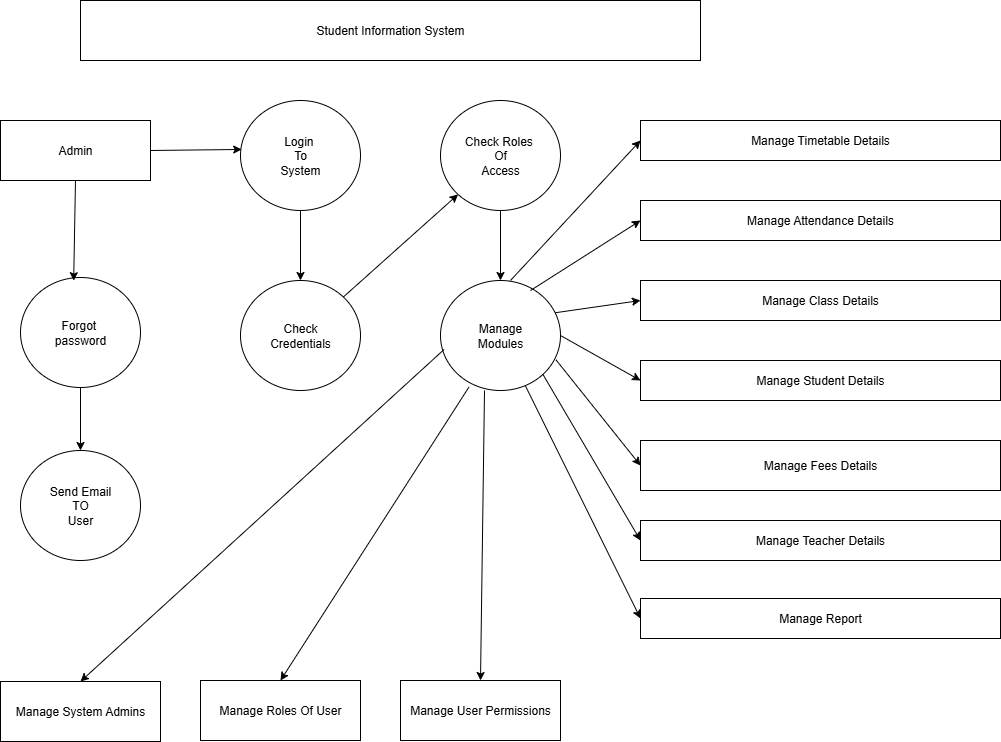

The diagram above was exported from draw.io. Its source (the exported page's mxGraphModel, read from the mxfile embedded in the PNG):
<mxGraphModel dx="1042" dy="562" grid="1" gridSize="10" guides="1" tooltips="1" connect="1" arrows="1" fold="1" page="1" pageScale="1" pageWidth="827" pageHeight="1169" math="0" shadow="0">
  <root>
    <mxCell id="0" />
    <mxCell id="1" parent="0" />
    <mxCell id="929cSQr7vGkmC171foJW-1" value="Student Information System" style="rounded=0;whiteSpace=wrap;html=1;fillColor=light-dark(#FFFFFF,#FFB570);" vertex="1" parent="1">
      <mxGeometry x="120" y="80" width="620" height="60" as="geometry" />
    </mxCell>
    <mxCell id="929cSQr7vGkmC171foJW-3" value="Admin" style="rounded=0;whiteSpace=wrap;html=1;fillColor=light-dark(#FFFFFF,#FFB570);" vertex="1" parent="1">
      <mxGeometry x="40" y="200" width="150" height="60" as="geometry" />
    </mxCell>
    <mxCell id="929cSQr7vGkmC171foJW-4" value="Login&amp;nbsp;&lt;div&gt;To&lt;/div&gt;&lt;div&gt;System&lt;/div&gt;" style="ellipse;whiteSpace=wrap;html=1;fillColor=light-dark(#FFFFFF,#FFB570);" vertex="1" parent="1">
      <mxGeometry x="280" y="180" width="120" height="110" as="geometry" />
    </mxCell>
    <mxCell id="929cSQr7vGkmC171foJW-5" value="Forgot&amp;nbsp;&lt;div&gt;password&lt;/div&gt;" style="ellipse;whiteSpace=wrap;html=1;fillColor=light-dark(#FFFFFF,#FFB570);" vertex="1" parent="1">
      <mxGeometry x="60" y="357" width="120" height="110" as="geometry" />
    </mxCell>
    <mxCell id="929cSQr7vGkmC171foJW-11" value="" style="endArrow=classic;html=1;rounded=0;exitX=1;exitY=0.5;exitDx=0;exitDy=0;entryX=0.01;entryY=0.445;entryDx=0;entryDy=0;entryPerimeter=0;" edge="1" parent="1" source="929cSQr7vGkmC171foJW-3" target="929cSQr7vGkmC171foJW-4">
      <mxGeometry width="50" height="50" relative="1" as="geometry">
        <mxPoint x="460" y="240" as="sourcePoint" />
        <mxPoint x="510" y="190" as="targetPoint" />
      </mxGeometry>
    </mxCell>
    <mxCell id="929cSQr7vGkmC171foJW-13" value="" style="endArrow=classic;html=1;rounded=0;entryX=0.443;entryY=0.029;entryDx=0;entryDy=0;exitX=0.5;exitY=1;exitDx=0;exitDy=0;entryPerimeter=0;" edge="1" parent="1" source="929cSQr7vGkmC171foJW-3" target="929cSQr7vGkmC171foJW-5">
      <mxGeometry width="50" height="50" relative="1" as="geometry">
        <mxPoint x="460" y="240" as="sourcePoint" />
        <mxPoint x="510" y="190" as="targetPoint" />
      </mxGeometry>
    </mxCell>
    <mxCell id="929cSQr7vGkmC171foJW-15" value="Send Email&lt;div&gt;TO&lt;/div&gt;&lt;div&gt;User&lt;/div&gt;" style="ellipse;whiteSpace=wrap;html=1;fillColor=light-dark(#FFFFFF,#FFB570);" vertex="1" parent="1">
      <mxGeometry x="60" y="530" width="120" height="110" as="geometry" />
    </mxCell>
    <mxCell id="929cSQr7vGkmC171foJW-16" value="Check Roles&amp;nbsp;&lt;div&gt;Of&lt;/div&gt;&lt;div&gt;Access&lt;/div&gt;" style="ellipse;whiteSpace=wrap;html=1;fillColor=light-dark(#FFFFFF,#FFB570);" vertex="1" parent="1">
      <mxGeometry x="480" y="180" width="120" height="110" as="geometry" />
    </mxCell>
    <mxCell id="929cSQr7vGkmC171foJW-18" value="Check&lt;div&gt;Credentials&lt;/div&gt;" style="ellipse;whiteSpace=wrap;html=1;fillColor=light-dark(#FFFFFF,#FFB570);" vertex="1" parent="1">
      <mxGeometry x="280" y="360" width="120" height="110" as="geometry" />
    </mxCell>
    <mxCell id="929cSQr7vGkmC171foJW-19" value="Manage&lt;div&gt;Modules&lt;/div&gt;" style="ellipse;whiteSpace=wrap;html=1;fillColor=light-dark(#FFFFFF,#FFB570);" vertex="1" parent="1">
      <mxGeometry x="480" y="360" width="120" height="110" as="geometry" />
    </mxCell>
    <mxCell id="929cSQr7vGkmC171foJW-20" value="" style="endArrow=classic;html=1;rounded=0;entryX=0;entryY=1;entryDx=0;entryDy=0;" edge="1" parent="1" source="929cSQr7vGkmC171foJW-18" target="929cSQr7vGkmC171foJW-16">
      <mxGeometry width="50" height="50" relative="1" as="geometry">
        <mxPoint x="460" y="390" as="sourcePoint" />
        <mxPoint x="510" y="340" as="targetPoint" />
      </mxGeometry>
    </mxCell>
    <mxCell id="929cSQr7vGkmC171foJW-21" value="" style="endArrow=classic;html=1;rounded=0;entryX=0.5;entryY=0;entryDx=0;entryDy=0;exitX=0.5;exitY=1;exitDx=0;exitDy=0;" edge="1" parent="1" source="929cSQr7vGkmC171foJW-16" target="929cSQr7vGkmC171foJW-19">
      <mxGeometry width="50" height="50" relative="1" as="geometry">
        <mxPoint x="460" y="390" as="sourcePoint" />
        <mxPoint x="510" y="340" as="targetPoint" />
      </mxGeometry>
    </mxCell>
    <mxCell id="929cSQr7vGkmC171foJW-23" value="" style="endArrow=classic;html=1;rounded=0;entryX=0.5;entryY=0;entryDx=0;entryDy=0;exitX=0.5;exitY=1;exitDx=0;exitDy=0;" edge="1" parent="1" source="929cSQr7vGkmC171foJW-4" target="929cSQr7vGkmC171foJW-18">
      <mxGeometry width="50" height="50" relative="1" as="geometry">
        <mxPoint x="210" y="390" as="sourcePoint" />
        <mxPoint x="260" y="340" as="targetPoint" />
      </mxGeometry>
    </mxCell>
    <mxCell id="929cSQr7vGkmC171foJW-25" value="" style="endArrow=classic;html=1;rounded=0;entryX=0.5;entryY=0;entryDx=0;entryDy=0;exitX=0.5;exitY=1;exitDx=0;exitDy=0;" edge="1" parent="1" source="929cSQr7vGkmC171foJW-5" target="929cSQr7vGkmC171foJW-15">
      <mxGeometry width="50" height="50" relative="1" as="geometry">
        <mxPoint x="460" y="390" as="sourcePoint" />
        <mxPoint x="510" y="340" as="targetPoint" />
      </mxGeometry>
    </mxCell>
    <mxCell id="929cSQr7vGkmC171foJW-26" value="Manage Timetable Details" style="rounded=0;whiteSpace=wrap;html=1;fillColor=light-dark(#FFFFFF,#FFB570);" vertex="1" parent="1">
      <mxGeometry x="680" y="200" width="360" height="40" as="geometry" />
    </mxCell>
    <mxCell id="929cSQr7vGkmC171foJW-27" value="Manage Attendance Details" style="rounded=0;whiteSpace=wrap;html=1;fillColor=light-dark(#FFFFFF,#FFB570);" vertex="1" parent="1">
      <mxGeometry x="680" y="280" width="360" height="40" as="geometry" />
    </mxCell>
    <mxCell id="929cSQr7vGkmC171foJW-28" value="Manage Class Details" style="rounded=0;whiteSpace=wrap;html=1;fillColor=light-dark(#FFFFFF,#FFB570);" vertex="1" parent="1">
      <mxGeometry x="680" y="360" width="360" height="40" as="geometry" />
    </mxCell>
    <mxCell id="929cSQr7vGkmC171foJW-29" value="Manage Student Details" style="rounded=0;whiteSpace=wrap;html=1;fillColor=light-dark(#FFFFFF,#FFB570);" vertex="1" parent="1">
      <mxGeometry x="680" y="440" width="360" height="40" as="geometry" />
    </mxCell>
    <mxCell id="929cSQr7vGkmC171foJW-30" value="Manage Fees Details" style="rounded=0;whiteSpace=wrap;html=1;fillColor=light-dark(#FFFFFF,#FFB570);" vertex="1" parent="1">
      <mxGeometry x="680" y="520" width="360" height="50" as="geometry" />
    </mxCell>
    <mxCell id="929cSQr7vGkmC171foJW-31" value="Manage Teacher Details" style="rounded=0;whiteSpace=wrap;html=1;fillColor=light-dark(#FFFFFF,#FFB570);" vertex="1" parent="1">
      <mxGeometry x="680" y="600" width="360" height="40" as="geometry" />
    </mxCell>
    <mxCell id="929cSQr7vGkmC171foJW-32" value="Manage Report" style="rounded=0;whiteSpace=wrap;html=1;fillColor=light-dark(#FFFFFF,#FFB570);" vertex="1" parent="1">
      <mxGeometry x="680" y="678" width="360" height="40" as="geometry" />
    </mxCell>
    <mxCell id="929cSQr7vGkmC171foJW-33" value="Manage System Admins" style="rounded=0;whiteSpace=wrap;html=1;fillColor=light-dark(#FFFFFF,#FFB570);" vertex="1" parent="1">
      <mxGeometry x="40" y="761" width="160" height="60" as="geometry" />
    </mxCell>
    <mxCell id="929cSQr7vGkmC171foJW-34" value="Manage Roles Of User" style="rounded=0;whiteSpace=wrap;html=1;fillColor=light-dark(#FFFFFF,#FFB570);" vertex="1" parent="1">
      <mxGeometry x="240" y="760" width="160" height="60" as="geometry" />
    </mxCell>
    <mxCell id="929cSQr7vGkmC171foJW-35" value="Manage User Permissions" style="rounded=0;whiteSpace=wrap;html=1;fillColor=light-dark(#FFFFFF,#FFB570);" vertex="1" parent="1">
      <mxGeometry x="440" y="760" width="160" height="60" as="geometry" />
    </mxCell>
    <mxCell id="929cSQr7vGkmC171foJW-36" value="" style="endArrow=classic;html=1;rounded=0;entryX=0;entryY=0.5;entryDx=0;entryDy=0;exitX=0.583;exitY=0;exitDx=0;exitDy=0;exitPerimeter=0;" edge="1" parent="1" source="929cSQr7vGkmC171foJW-19" target="929cSQr7vGkmC171foJW-26">
      <mxGeometry width="50" height="50" relative="1" as="geometry">
        <mxPoint x="390" y="490" as="sourcePoint" />
        <mxPoint x="440" y="440" as="targetPoint" />
      </mxGeometry>
    </mxCell>
    <mxCell id="929cSQr7vGkmC171foJW-37" value="" style="endArrow=classic;html=1;rounded=0;entryX=0;entryY=0.5;entryDx=0;entryDy=0;" edge="1" parent="1" target="929cSQr7vGkmC171foJW-27">
      <mxGeometry width="50" height="50" relative="1" as="geometry">
        <mxPoint x="570" y="370" as="sourcePoint" />
        <mxPoint x="440" y="440" as="targetPoint" />
      </mxGeometry>
    </mxCell>
    <mxCell id="929cSQr7vGkmC171foJW-38" value="" style="endArrow=classic;html=1;rounded=0;entryX=0;entryY=0.5;entryDx=0;entryDy=0;exitX=0.957;exitY=0.293;exitDx=0;exitDy=0;exitPerimeter=0;" edge="1" parent="1" source="929cSQr7vGkmC171foJW-19" target="929cSQr7vGkmC171foJW-28">
      <mxGeometry width="50" height="50" relative="1" as="geometry">
        <mxPoint x="390" y="490" as="sourcePoint" />
        <mxPoint x="440" y="440" as="targetPoint" />
      </mxGeometry>
    </mxCell>
    <mxCell id="929cSQr7vGkmC171foJW-39" value="" style="endArrow=classic;html=1;rounded=0;entryX=0;entryY=0.5;entryDx=0;entryDy=0;exitX=1;exitY=0.5;exitDx=0;exitDy=0;" edge="1" parent="1" source="929cSQr7vGkmC171foJW-19" target="929cSQr7vGkmC171foJW-29">
      <mxGeometry width="50" height="50" relative="1" as="geometry">
        <mxPoint x="390" y="490" as="sourcePoint" />
        <mxPoint x="440" y="440" as="targetPoint" />
      </mxGeometry>
    </mxCell>
    <mxCell id="929cSQr7vGkmC171foJW-41" value="" style="endArrow=classic;html=1;rounded=0;entryX=0;entryY=0.5;entryDx=0;entryDy=0;exitX=0.963;exitY=0.722;exitDx=0;exitDy=0;exitPerimeter=0;" edge="1" parent="1" source="929cSQr7vGkmC171foJW-19" target="929cSQr7vGkmC171foJW-30">
      <mxGeometry width="50" height="50" relative="1" as="geometry">
        <mxPoint x="390" y="490" as="sourcePoint" />
        <mxPoint x="440" y="440" as="targetPoint" />
      </mxGeometry>
    </mxCell>
    <mxCell id="929cSQr7vGkmC171foJW-42" value="" style="endArrow=classic;html=1;rounded=0;entryX=0;entryY=0.5;entryDx=0;entryDy=0;exitX=1;exitY=1;exitDx=0;exitDy=0;" edge="1" parent="1" source="929cSQr7vGkmC171foJW-19" target="929cSQr7vGkmC171foJW-31">
      <mxGeometry width="50" height="50" relative="1" as="geometry">
        <mxPoint x="390" y="490" as="sourcePoint" />
        <mxPoint x="440" y="440" as="targetPoint" />
      </mxGeometry>
    </mxCell>
    <mxCell id="929cSQr7vGkmC171foJW-43" value="" style="endArrow=classic;html=1;rounded=0;entryX=0;entryY=0.5;entryDx=0;entryDy=0;" edge="1" parent="1" source="929cSQr7vGkmC171foJW-19" target="929cSQr7vGkmC171foJW-32">
      <mxGeometry width="50" height="50" relative="1" as="geometry">
        <mxPoint x="390" y="490" as="sourcePoint" />
        <mxPoint x="440" y="440" as="targetPoint" />
      </mxGeometry>
    </mxCell>
    <mxCell id="929cSQr7vGkmC171foJW-44" value="" style="endArrow=classic;html=1;rounded=0;entryX=0.5;entryY=0;entryDx=0;entryDy=0;" edge="1" parent="1" target="929cSQr7vGkmC171foJW-35">
      <mxGeometry width="50" height="50" relative="1" as="geometry">
        <mxPoint x="524" y="470" as="sourcePoint" />
        <mxPoint x="440" y="650" as="targetPoint" />
      </mxGeometry>
    </mxCell>
    <mxCell id="929cSQr7vGkmC171foJW-45" value="" style="endArrow=classic;html=1;rounded=0;entryX=0.5;entryY=0;entryDx=0;entryDy=0;exitX=0.237;exitY=0.969;exitDx=0;exitDy=0;exitPerimeter=0;" edge="1" parent="1" source="929cSQr7vGkmC171foJW-19" target="929cSQr7vGkmC171foJW-34">
      <mxGeometry width="50" height="50" relative="1" as="geometry">
        <mxPoint x="390" y="700" as="sourcePoint" />
        <mxPoint x="440" y="650" as="targetPoint" />
      </mxGeometry>
    </mxCell>
    <mxCell id="929cSQr7vGkmC171foJW-46" value="" style="endArrow=classic;html=1;rounded=0;entryX=0.5;entryY=0;entryDx=0;entryDy=0;exitX=0.03;exitY=0.627;exitDx=0;exitDy=0;exitPerimeter=0;" edge="1" parent="1" source="929cSQr7vGkmC171foJW-19" target="929cSQr7vGkmC171foJW-33">
      <mxGeometry width="50" height="50" relative="1" as="geometry">
        <mxPoint x="390" y="700" as="sourcePoint" />
        <mxPoint x="440" y="650" as="targetPoint" />
      </mxGeometry>
    </mxCell>
  </root>
</mxGraphModel>